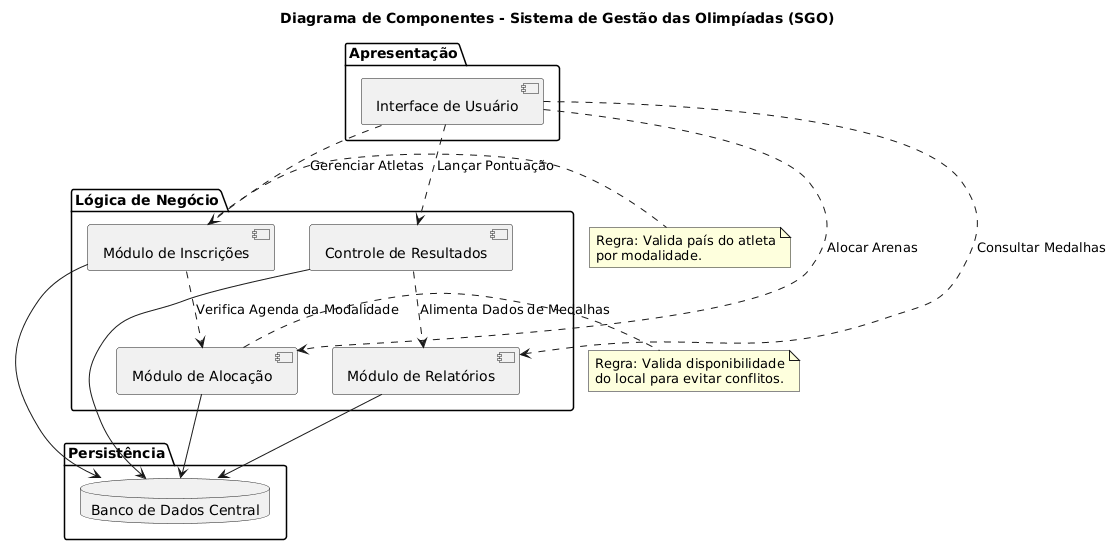

The diagram above was rendered by PlantUML. Its source (embedded in the PNG):
@startuml
skinparam componentStyle uml2

title Diagrama de Componentes - Sistema de Gestão das Olimpíadas (SGO)

package "Apresentação" {
    [Interface de Usuário] as UI
}

package "Lógica de Negócio" {
    [Módulo de Inscrições] as Inscr
    [Módulo de Alocação] as Aloc
    [Módulo de Relatórios] as Relat
    [Controle de Resultados] as Result
}

package "Persistência" {
    database "Banco de Dados Central" as DB
}

' Interfaces e Interações
UI ..> Inscr : Gerenciar Atletas
UI ..> Aloc : Alocar Arenas
UI ..> Result : Lançar Pontuação
UI ..> Relat : Consultar Medalhas

' Dependências de Negócio
Inscr ..> Aloc : Verifica Agenda da Modalidade
Result ..> Relat : Alimenta Dados de Medalhas

' Acesso ao Banco de Dados
Inscr --> DB
Aloc --> DB
Result --> DB
Relat --> DB

note right of Aloc
  Regra: Valida disponibilidade
  do local para evitar conflitos.
end note

note right of Inscr
  Regra: Valida país do atleta
  por modalidade.
end note
@enduml